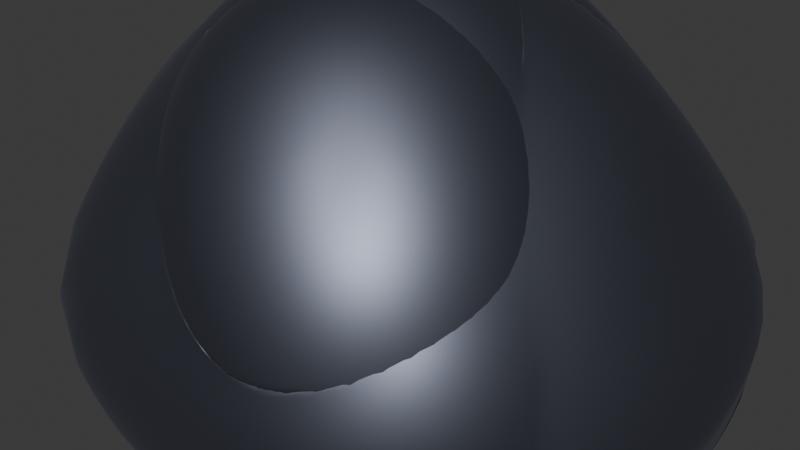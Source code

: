 # Source: Zinc.blend  (saved by Blender 5.0.119; exported with 4.5.12 LTS)
import bpy
from mathutils import Matrix  # noqa: F401  (used for matrix-valued properties, if any)

bpy.ops.wm.read_factory_settings(use_empty=True)
scene = bpy.context.scene
scene.name = 'Scene'

# ---- collections
col_collection = bpy.data.collections.new('Collection'); scene.collection.children.link(col_collection)

# ---- materials (node trees are filled in below, after node groups)
mat_material_002 = bpy.data.materials.new('Material.002')
mat_material_003 = bpy.data.materials.new('Material.003')

# ---- material node trees
mat_material_002.use_nodes = True; mat_material_002.node_tree.nodes.clear()
_N = mat_material_002.node_tree.nodes; _L = mat_material_002.node_tree.links
n0 = _N.new('ShaderNodeBsdfPrincipled'); n0.name = 'Principled BSDF'; n0.location = (-159, 108)
n0.inputs[1].default_value = 1.0
n0.inputs[2].default_value = 0.5136
n0.inputs[3].default_value = 1.45
n1 = _N.new('ShaderNodeOutputMaterial'); n1.name = 'Material Output'; n1.location = (200, 100)
n2 = _N.new('ShaderNodeValToRGB'); n2.name = 'Color Ramp'; n2.location = (-498, 161)
while len(n2.color_ramp.elements) > 1: n2.color_ramp.elements.remove(n2.color_ramp.elements[-1])
n2.color_ramp.elements[0].position = 0.0; n2.color_ramp.elements[0].color = (0.0, 0.0, 0.0, 1.0)
_e = n2.color_ramp.elements.new(0.3318); _e.color = (0.04179, 0.03886, 0.04944, 1.0)
_e = n2.color_ramp.elements.new(0.66); _e.color = (0.3548, 0.3884, 0.5, 1.0)
_e = n2.color_ramp.elements.new(1.0); _e.color = (1.0, 1.0, 1.0, 1.0)
n3 = _N.new('ShaderNodeTexNoise'); n3.name = 'Noise Texture'; n3.location = (-741, -25)
n3.width = 145
n3.inputs[2].default_value = 0.3
n3.inputs[3].default_value = 3.1
n3.inputs[4].default_value = 1.2
n3.inputs[5].default_value = 0.0
n3.inputs[8].default_value = 0.2
n4 = _N.new('ShaderNodeBump'); n4.name = 'Bump'; n4.location = (-441, -118)
n4.inputs[0].default_value = 0.3
n4.inputs[1].default_value = 0.3
_L.new(n0.outputs[0], n1.inputs[0])
_L.new(n2.outputs[0], n0.inputs[0])
_L.new(n3.outputs[0], n2.inputs[0])
_L.new(n4.outputs[0], n0.inputs[5])
n1.is_active_output = True
mat_material_003.use_nodes = True; mat_material_003.node_tree.nodes.clear()
_N = mat_material_003.node_tree.nodes; _L = mat_material_003.node_tree.links
n0 = _N.new('ShaderNodeOutputMaterial'); n0.name = 'Material Output'; n0.location = (200, 100)
n1 = _N.new('ShaderNodeBsdfMetallic'); n1.name = 'Metallic BSDF'; n1.location = (-200, 100)
n1.inputs[0].default_value = (0.5513, 0.6217, 0.8, 1.0)
_L.new(n1.outputs[0], n0.inputs[0])
n0.is_active_output = True

# ---- world
world_world = bpy.data.worlds.new('World'); scene.world = world_world
world_world.use_nodes = True; world_world.node_tree.nodes.clear()
_N = world_world.node_tree.nodes; _L = world_world.node_tree.links
n0 = _N.new('ShaderNodeOutputWorld'); n0.name = 'World Output'; n0.location = (200, 100)
n1 = _N.new('ShaderNodeBackground'); n1.name = 'Background'; n1.location = (-200, 100)
n1.inputs[0].default_value = (0.05088, 0.05088, 0.05088, 1.0)
_L.new(n1.outputs[0], n0.inputs[0])
n0.is_active_output = True
world_world.color = (0.05088, 0.05088, 0.05088)
world_world.sun_shadow_jitter_overblur = 0.0

# ---- meshes
me_rock_002 = bpy.data.meshes.new('rock.002')
me_rock_002.from_pydata([(-0.05204, 0.09758, 0.4233), (0.52, -0.5, -0.5), (0.52, 0.5, -0.5), (-0.52, 0.5, -0.5), (-0.52, -0.5, -0.5), (0.0, -0.3333, 0.0), (0.3467, 0.0, 0.0), (0.0, 0.3333, 0.0), (-0.3467, 0.0, 0.0), (0.0, 0.0, -0.5), (0.234, -0.2012, -0.03836), (-0.02602, -0.1179, 0.2116), (0.26, -0.4167, -0.25), (0.006705, -0.1617, 0.2603), (0.03272, -0.3772, 0.04864), (0.2927, -0.4605, -0.2014), (0.2667, -0.245, 0.01029)], [], [(0, 10, 1, 6), (0, 6, 2), (0, 2, 7), (0, 7, 3), (0, 3, 8), (0, 8, 4), (0, 4, 5, 11), (0, 11, 10), (1, 9, 2), (2, 9, 3), (3, 9, 4), (4, 9, 1), (1, 2, 6), (2, 3, 7), (3, 4, 8), (4, 1, 12, 5), (10, 12, 1), (5, 12, 15, 14), (10, 11, 13, 16), (16, 13, 15), (13, 14, 15), (11, 5, 14, 13), (12, 10, 16, 15)])
me_rock_002.polygons.foreach_set('use_smooth', [True] * 23)
_k = {(0, 7): 0.45992, (2, 7): 0.68214, (0, 3): 0.51165, (3, 8): 0.90011, (4, 5): 0.48038, (1, 2): 0.46373, (2, 3): 0.75322, (3, 4): 0.49983}
me_rock_002.attributes.new('crease_edge', 'FLOAT', 'EDGE').data.foreach_set('value', [_k.get((min(e.vertices), max(e.vertices)), 0.0) for e in me_rock_002.edges])
me_rock_002.materials.append(mat_material_002)
me_rock_002.update()
me_text = bpy.data.meshes.new('Text')
me_text.from_pydata([(0.796, 0.449, 0.0), (0.707, 0.449, 0.0), (0.707, 0.0, 0.0), (0.796, 0.0, 0.0), (0.796, 0.322, 0.0), (0.8063, 0.3332, 0.0), (0.8162, 0.3431, 0.0), (0.8257, 0.352, 0.0), (0.835, 0.3597, 0.0), (0.8441, 0.3664, 0.0), (0.8531, 0.3721, 0.0), (0.862, 0.3768, 0.0), (0.871, 0.3806, 0.0), (0.88, 0.3835, 0.0), (0.8891, 0.3854, 0.0), (0.8984, 0.3866, 0.0), (0.908, 0.387, 0.0), (0.9211, 0.3861, 0.0), (0.9333, 0.3835, 0.0), (0.9445, 0.3793, 0.0), (0.9548, 0.3734, 0.0), (0.9641, 0.3661, 0.0), (0.9722, 0.3573, 0.0), (0.9793, 0.3471, 0.0), (0.9852, 0.3356, 0.0), (0.9898, 0.3229, 0.0), (0.9932, 0.309, 0.0), (0.9953, 0.294, 0.0), (0.996, 0.278, 0.0), (0.996, 0.0, 0.0), (1.085, 0.0, 0.0), (1.085, 0.277, 0.0), (1.084, 0.3064, 0.0), (1.08, 0.3331, 0.0), (1.073, 0.3572, 0.0), (1.064, 0.3786, 0.0), (1.053, 0.3974, 0.0), (1.04, 0.4136, 0.0), (1.026, 0.4273, 0.0), (1.009, 0.4384, 0.0), (0.9918, 0.447, 0.0), (0.9728, 0.4531, 0.0), (0.9529, 0.4568, 0.0), (0.932, 0.458, 0.0), (0.9195, 0.4575, 0.0), (0.9071, 0.4559, 0.0), (0.8947, 0.4534, 0.0), (0.8826, 0.4499, 0.0), (0.8707, 0.4455, 0.0), (0.859, 0.4401, 0.0), (0.8477, 0.4339, 0.0), (0.8367, 0.4267, 0.0), (0.8263, 0.4188, 0.0), (0.8163, 0.41, 0.0), (0.8068, 0.4004, 0.0), (0.798, 0.39, 0.0), (0.796, 0.39, 0.0), (0.45, 0.594, 0.0), (0.016, 0.0, 0.0), (0.631, 0.0, 0.0), (0.631, 0.088, 0.0), (0.197, 0.088, 0.0), (0.631, 0.682, 0.0), (0.043, 0.682, 0.0), (0.043, 0.594, 0.0), (0.9529, 0.4568, 0.489), (0.9195, 0.4575, 0.489), (0.9071, 0.4559, 0.489), (0.9728, 0.4531, 0.489), (0.8947, 0.4534, 0.489), (0.8826, 0.4499, 0.489), (0.9918, 0.447, 0.489), (0.8707, 0.4455, 0.489), (0.707, 0.449, 0.489), (0.707, -1.776e-15, 0.489), (0.796, 0.449, 0.489), (0.796, 0.39, 0.489), (1.009, 0.4384, 0.489), (0.859, 0.4401, 0.489), (0.8477, 0.4339, 0.489), (1.026, 0.4273, 0.489), (0.8367, 0.4267, 0.489), (1.04, 0.4136, 0.489), (0.8263, 0.4188, 0.489), (0.8163, 0.41, 0.489), (1.053, 0.3974, 0.489), (0.8068, 0.4004, 0.489), (0.798, 0.39, 0.489), (0.908, 0.387, 0.489), (1.064, 0.3786, 0.489), (0.796, 0.322, 0.489), (0.8063, 0.3332, 0.489), (0.8162, 0.3431, 0.489), (0.8257, 0.352, 0.489), (0.835, 0.3597, 0.489), (0.8441, 0.3664, 0.489), (0.8531, 0.3721, 0.489), (0.862, 0.3768, 0.489), (0.871, 0.3806, 0.489), (0.88, 0.3835, 0.489), (0.8891, 0.3854, 0.489), (0.8984, 0.3866, 0.489), (0.9211, 0.3861, 0.489), (0.9333, 0.3835, 0.489), (0.9445, 0.3793, 0.489), (0.9548, 0.3734, 0.489), (1.073, 0.3572, 0.489), (0.9641, 0.3661, 0.489), (0.9722, 0.3573, 0.489), (0.9793, 0.3471, 0.489), (1.08, 0.3331, 0.489), (0.9852, 0.3356, 0.489), (0.9898, 0.3229, 0.489), (1.084, 0.3064, 0.489), (0.9932, 0.309, 0.489), (0.796, -1.776e-15, 0.489), (0.9953, 0.294, 0.489), (1.085, 0.277, 0.489), (0.996, 0.278, 0.489), (0.996, -1.776e-15, 0.489), (1.085, -1.776e-15, 0.489), (0.043, 0.682, 0.489), (0.043, 0.594, 0.489), (0.631, 0.682, 0.489), (0.45, 0.594, 0.489), (0.197, 0.088, 0.489), (0.016, -1.776e-15, 0.489), (0.631, 0.088, 0.489), (0.631, -1.776e-15, 0.489)], [], [(44, 42, 43), (26, 27, 116, 114), (48, 49, 78, 72), (3, 4, 90, 115), (39, 40, 71, 77), (55, 56, 76, 87), (16, 17, 102, 88), (2, 3, 115, 74), (15, 16, 88, 101), (56, 0, 75, 76), (35, 36, 85, 89), (25, 26, 114, 112), (59, 60, 127, 128), (14, 15, 101, 100), (32, 33, 110, 113), (58, 59, 128, 126), (0, 1, 73, 75), (60, 61, 125, 127), (13, 14, 100, 99), (1, 2, 74, 73), (24, 25, 112, 111), (54, 55, 87, 86), (12, 13, 99, 98), (57, 58, 126, 124), (47, 48, 72, 70), (23, 24, 111, 109), (61, 62, 123, 125), (40, 41, 68, 71), (53, 54, 86, 84), (11, 12, 98, 97), (33, 34, 106, 110), (36, 37, 82, 85), (10, 11, 97, 96), (64, 57, 124, 122), (46, 47, 70, 69), (22, 23, 109, 108), (62, 63, 121, 123), (52, 53, 84, 83), (9, 10, 96, 95), (45, 46, 69, 67), (21, 22, 108, 107), (63, 64, 122, 121), (41, 42, 65, 68), (51, 52, 83, 81), (8, 9, 95, 94), (30, 31, 117, 120), (37, 38, 80, 82), (20, 21, 107, 105), (29, 30, 120, 119), (7, 8, 94, 93), (34, 35, 89, 106), (44, 45, 67, 66), (28, 29, 119, 118), (50, 51, 81, 79), (6, 7, 93, 92), (42, 44, 66, 65), (38, 39, 77, 80), (19, 20, 105, 104), (27, 28, 118, 116), (5, 6, 92, 91), (31, 32, 113, 117), (67, 65, 66), (67, 68, 65), (69, 68, 67), (70, 68, 69), (70, 71, 68), (72, 71, 70), (74, 75, 73), (74, 76, 75), (72, 77, 71), (78, 77, 72), (79, 77, 78), (79, 80, 77), (81, 80, 79), (81, 82, 80), (83, 82, 81), (84, 82, 83), (84, 85, 82), (86, 85, 84), (87, 85, 86), (87, 88, 85), (88, 89, 85), (74, 87, 76), (74, 90, 87), (90, 91, 87), (91, 92, 87), (92, 93, 87), (93, 94, 87), (94, 95, 87), (95, 96, 87), (96, 97, 87), (97, 98, 87), (98, 99, 87), (99, 100, 87), (100, 101, 87), (101, 88, 87), (102, 89, 88), (103, 89, 102), (104, 89, 103), (105, 89, 104), (105, 106, 89), (107, 106, 105), (108, 106, 107), (109, 106, 108), (109, 110, 106), (111, 110, 109), (112, 110, 111), (112, 113, 110), (114, 113, 112), (74, 115, 90), (116, 113, 114), (116, 117, 113), (118, 117, 116), (119, 117, 118), (119, 120, 117), (122, 123, 121), (122, 124, 123), (124, 125, 123), (126, 125, 124), (126, 127, 125), (126, 128, 127), (17, 18, 103, 102), (4, 5, 91, 90), (49, 50, 79, 78), (18, 19, 104, 103)])
_uv = me_text.uv_layers.new(name='UVMap')
_uv.uv.foreach_set('vector', [0.7857, 0.0, 0.75, 0.0, 0.7679, 0.0, 0.0, 0.0, 0.0, 0.0, 0.0, 0.0, 0.0, 0.0, 0.0, 0.0, 0.0, 0.0, 0.0, 0.0, 0.0, 0.0, 0.0, 0.0, 0.0, 0.0, 0.0, 0.0, 0.0, 0.0, 0.0, 0.0, 0.0, 0.0, 0.0, 0.0, 0.0, 0.0, 0.0, 0.0, 0.0, 0.0, 0.0, 0.0, 0.0, 0.0, 0.0, 0.0, 0.0, 0.0, 0.0, 0.0, 0.0, 0.0, 0.0, 0.0, 0.0, 0.0, 0.0, 0.0, 0.0, 0.0, 0.0, 0.0, 0.0, 0.0, 0.0, 0.0, 0.0, 0.0, 0.0, 0.0, 0.0, 0.0, 0.0, 0.0, 0.0, 0.0, 0.0, 0.0, 0.0, 0.0, 0.0, 0.0, 0.0, 0.0, 0.0, 0.0, 0.0, 0.0, 0.0, 0.0, 0.0, 0.0, 0.0, 0.0, 0.0, 0.0, 0.0, 0.0, 0.0, 0.0, 0.0, 0.0, 0.0, 0.0, 0.0, 0.0, 0.0, 0.0, 0.0, 0.0, 0.0, 0.0, 0.0, 0.0, 0.0, 0.0, 0.0, 0.0, 0.0, 0.0, 0.0, 0.0, 0.0, 0.0, 0.0, 0.0, 0.0, 0.0, 0.0, 0.0, 0.0, 0.0, 0.0, 0.0, 0.0, 0.0, 0.0, 0.0, 0.0, 0.0, 0.0, 0.0, 0.0, 0.0, 0.0, 0.0, 0.0, 0.0, 0.0, 0.0, 0.0, 0.0, 0.0, 0.0, 0.0, 0.0, 0.0, 0.0, 0.0, 0.0, 0.0, 0.0, 0.0, 0.0, 0.0, 0.0, 0.0, 0.0, 0.0, 0.0, 0.0, 0.0, 0.0, 0.0, 0.0, 0.0, 0.0, 0.0, 0.0, 0.0, 0.0, 0.0, 0.0, 0.0, 0.0, 0.0, 0.0, 0.0, 0.0, 0.0, 0.0, 0.0, 0.0, 0.0, 0.0, 0.0, 0.0, 0.0, 0.0, 0.0, 0.0, 0.0, 0.0, 0.0, 0.0, 0.0, 0.0, 0.0, 0.0, 0.0, 0.0, 0.0, 0.0, 0.0, 0.0, 0.0, 0.0, 0.0, 0.0, 0.0, 0.0, 0.0, 0.0, 0.0, 0.0, 0.0, 0.0, 0.0, 0.0, 0.0, 0.0, 0.0, 0.0, 0.0, 0.0, 0.0, 0.0, 0.0, 0.0, 0.0, 0.0, 0.0, 0.0, 0.0, 0.0, 0.0, 0.0, 0.0, 0.0, 0.0, 0.0, 0.0, 0.0, 0.0, 0.0, 0.0, 0.0, 0.0, 0.0, 0.0, 0.0, 0.0, 0.0, 0.0, 0.0, 0.0, 0.0, 0.0, 0.0, 0.0, 0.0, 0.0, 0.0, 0.0, 0.0, 0.0, 0.0, 0.0, 0.0, 0.0, 0.0, 0.0, 0.0, 0.0, 0.0, 0.0, 0.0, 0.0, 0.0, 0.0, 0.0, 0.0, 0.0, 0.0, 0.0, 0.0, 0.0, 0.0, 0.0, 0.0, 0.0, 0.0, 0.0, 0.0, 0.0, 0.0, 0.0, 0.0, 0.0, 0.0, 0.0, 0.0, 0.0, 0.0, 0.0, 0.0, 0.0, 0.0, 0.0, 0.0, 0.0, 0.0, 0.0, 0.0, 0.0, 0.0, 0.0, 0.0, 0.0, 0.0, 0.0, 0.0, 0.0, 0.0, 0.0, 0.0, 0.0, 0.0, 0.0, 0.0, 0.0, 0.0, 0.0, 0.0, 0.0, 0.0, 0.0, 0.0, 0.0, 0.0, 0.0, 0.0, 0.0, 0.0, 0.0, 0.0, 0.0, 0.0, 0.0, 0.0, 0.0, 0.0, 0.0, 0.0, 0.0, 0.0, 0.0, 0.0, 0.0, 0.0, 0.0, 0.0, 0.0, 0.0, 0.0, 0.0, 0.0, 0.0, 0.0, 0.0, 0.0, 0.0, 0.0, 0.0, 0.0, 0.0, 0.0, 0.0, 0.0, 0.0, 0.0, 0.0, 0.0, 0.0, 0.0, 0.0, 0.0, 0.0, 0.0, 0.0, 0.0, 0.0, 0.0, 0.0, 0.0, 0.0, 0.0, 0.0, 0.0, 0.0, 0.0, 0.0, 0.0, 0.0, 0.0, 0.0, 0.0, 0.0, 0.0, 0.0, 0.0, 0.0, 0.0, 0.0, 0.0, 0.0, 0.0, 0.0, 0.0, 0.0, 0.0, 0.0, 0.0, 0.0, 0.0, 0.0, 0.75, 0.0, 0.7857, 0.0, 0.7857, 0.0, 0.75, 0.0, 0.0, 0.0, 0.0, 0.0, 0.0, 0.0, 0.0, 0.0, 0.0, 0.0, 0.0, 0.0, 0.0, 0.0, 0.0, 0.0, 0.0, 0.0, 0.0, 0.0, 0.0, 0.0, 0.0, 0.0, 0.0, 0.0, 0.0, 0.0, 0.0, 0.0, 0.0, 0.0, 0.0, 0.0, 0.0, 0.0, 0.0, 0.0, 0.0, 0.0, 0.8036, 0.0, 0.75, 0.0, 0.7857, 0.0, 0.8036, 0.0, 0.7321, 0.0, 0.75, 0.0, 0.8214, 0.0, 0.7321, 0.0, 0.8036, 0.0, 0.8393, 0.0, 0.7321, 0.0, 0.8214, 0.0, 0.8393, 0.0, 0.7143, 0.0, 0.7321, 0.0, 0.8571, 0.0, 0.7143, 0.0, 0.8393, 0.0, 0.03571, 0.0, 0.0, 0.0, 0.01786, 0.0, 0.03571, 0.0, 1.0, 0.0, 0.0, 0.0, 0.8571, 0.0, 0.6964, 0.0, 0.7143, 0.0, 0.875, 0.0, 0.6964, 0.0, 0.8571, 0.0, 0.8929, 0.0, 0.6964, 0.0, 0.875, 0.0, 0.8929, 0.0, 0.6786, 0.0, 0.6964, 0.0, 0.9107, 0.0, 0.6786, 0.0, 0.8929, 0.0, 0.9107, 0.0, 0.6607, 0.0, 0.6786, 0.0, 0.9286, 0.0, 0.6607, 0.0, 0.9107, 0.0, 0.9464, 0.0, 0.6607, 0.0, 0.9286, 0.0, 0.9464, 0.0, 0.6429, 0.0, 0.6607, 0.0, 0.9643, 0.0, 0.6429, 0.0, 0.9464, 0.0, 0.9821, 0.0, 0.6429, 0.0, 0.9643, 0.0, 0.9821, 0.0, 0.2857, 0.0, 0.6429, 0.0, 0.2857, 0.0, 0.625, 0.0, 0.6429, 0.0, 0.03571, 0.0, 0.9821, 0.0, 1.0, 0.0, 0.03571, 0.0, 0.07143, 0.0, 0.9821, 0.0, 0.07143, 0.0, 0.08929, 0.0, 0.9821, 0.0, 0.08929, 0.0, 0.1071, 0.0, 0.9821, 0.0, 0.1071, 0.0, 0.125, 0.0, 0.9821, 0.0, 0.125, 0.0, 0.1429, 0.0, 0.9821, 0.0, 0.1429, 0.0, 0.1607, 0.0, 0.9821, 0.0, 0.1607, 0.0, 0.1786, 0.0, 0.9821, 0.0, 0.1786, 0.0, 0.1964, 0.0, 0.9821, 0.0, 0.1964, 0.0, 0.2143, 0.0, 0.9821, 0.0, 0.2143, 0.0, 0.2321, 0.0, 0.9821, 0.0, 0.2321, 0.0, 0.25, 0.0, 0.9821, 0.0, 0.25, 0.0, 0.2679, 0.0, 0.9821, 0.0, 0.2679, 0.0, 0.2857, 0.0, 0.9821, 0.0, 0.3036, 0.0, 0.625, 0.0, 0.2857, 0.0, 0.3214, 0.0, 0.625, 0.0, 0.3036, 0.0, 0.3393, 0.0, 0.625, 0.0, 0.3214, 0.0, 0.3571, 0.0, 0.625, 0.0, 0.3393, 0.0, 0.3571, 0.0, 0.6071, 0.0, 0.625, 0.0, 0.375, 0.0, 0.6071, 0.0, 0.3571, 0.0, 0.3929, 0.0, 0.6071, 0.0, 0.375, 0.0, 0.4107, 0.0, 0.6071, 0.0, 0.3929, 0.0, 0.4107, 0.0, 0.5893, 0.0, 0.6071, 0.0, 0.4286, 0.0, 0.5893, 0.0, 0.4107, 0.0, 0.4464, 0.0, 0.5893, 0.0, 0.4286, 0.0, 0.4464, 0.0, 0.5714, 0.0, 0.5893, 0.0, 0.4643, 0.0, 0.5714, 0.0, 0.4464, 0.0, 0.03571, 0.0, 0.05357, 0.0, 0.07143, 0.0, 0.4821, 0.0, 0.5714, 0.0, 0.4643, 0.0, 0.4821, 0.0, 0.5536, 0.0, 0.5714, 0.0, 0.5, 0.0, 0.5536, 0.0, 0.4821, 0.0, 0.5179, 0.0, 0.5536, 0.0, 0.5, 0.0, 0.5179, 0.0, 0.5357, 0.0, 0.5536, 0.0, 1.0, 0.0, 0.7143, 0.0, 0.8571, 0.0, 1.0, 0.0, 0.0, 0.0, 0.7143, 0.0, 0.0, 0.0, 0.5714, 0.0, 0.7143, 0.0, 0.1429, 0.0, 0.5714, 0.0, 0.0, 0.0, 0.1429, 0.0, 0.4286, 0.0, 0.5714, 0.0, 0.1429, 0.0, 0.2857, 0.0, 0.4286, 0.0, 0.0, 0.0, 0.0, 0.0, 0.0, 0.0, 0.0, 0.0, 0.0, 0.0, 0.0, 0.0, 0.0, 0.0, 0.0, 0.0, 0.0, 0.0, 0.0, 0.0, 0.0, 0.0, 0.0, 0.0, 0.0, 0.0, 0.0, 0.0, 0.0, 0.0, 0.0, 0.0])
me_text.materials.append(mat_material_003)
me_text.auto_texspace = False
me_text.update()

# ---- objects
ob_rock_002 = bpy.data.objects.new('rock.002', me_rock_002)
ob_text = bpy.data.objects.new('Text', me_text)

# ---- transforms, parenting, visibility, modifiers, constraints
ob_rock_002.location = (0.01973, -0.07479, 0.2814)
ob_rock_002.scale = (0.6676, 0.6676, 0.6676)
_m = ob_rock_002.modifiers.new('Subsurf', 'SUBSURF')
_m.levels = 4
_m = ob_rock_002.modifiers.new('Subsurf.001', 'SUBSURF')
_m.levels = 4
_m = ob_rock_002.modifiers.new('Displace', 'DISPLACE')
_m.mid_level = 0.0
_m.strength = 0.007196
_m = ob_rock_002.modifiers.new('Displace.001', 'DISPLACE')
_m.mid_level = 0.0
_m.strength = 0.3512
_m = ob_rock_002.modifiers.new('Displace.002', 'DISPLACE')
_m.strength = 0.01953
_m = ob_rock_002.modifiers.new('Displace.003', 'DISPLACE')
_m.strength = 0.0114
_m = ob_rock_002.modifiers.new('Smooth', 'SMOOTH')
_m.factor = 0.07442
_m.iterations = 5
ob_text.location = (-0.1187, -0.2814, 0.03545)
ob_text.rotation_euler = (1.571, -0.0, 0.0)
ob_text.scale = (0.2914, 0.2914, 0.2914)

# ---- collection membership
col_collection.objects.link(ob_rock_002)
col_collection.objects.link(ob_text)

# ---- scene / render settings (as saved in the file)
scene.frame_start = 1; scene.frame_end = 250; scene.frame_set(3)
scene.render.engine = 'BLENDER_EEVEE_NEXT'
scene.render.bake_bias = 0.0
scene.render.bake_samples = 0
scene.cycles.sampling_pattern = 'TABULATED_SOBOL'
scene.eevee.use_volume_custom_range = False
bpy.context.view_layer.update()

# ---- added for rendering (the .blend has no active camera and no usable light): camera, sun
cam_auto = bpy.data.cameras.new('AutoCamera')
cam_auto.lens = 50.0
cam_auto.sensor_width = 36.0
cam_auto.clip_end = 1000.0
ob_auto_camera = bpy.data.objects.new('AutoCamera', cam_auto)
scene.collection.objects.link(ob_auto_camera)
ob_auto_camera.location = (1.08985, -1.35433, 1.0181)
ob_auto_camera.rotation_euler = (1.09748, -7.21219e-08, 0.694738)
scene.camera = ob_auto_camera
light_auto_sun = bpy.data.lights.new('AutoSun', 'SUN')
light_auto_sun.energy = 3.0
light_auto_sun.angle = 0.0523599
ob_auto_sun = bpy.data.objects.new('AutoSun', light_auto_sun)
scene.collection.objects.link(ob_auto_sun)
ob_auto_sun.rotation_euler = (0.872665, 0.174533, 0.523599)
bpy.context.view_layer.update()
